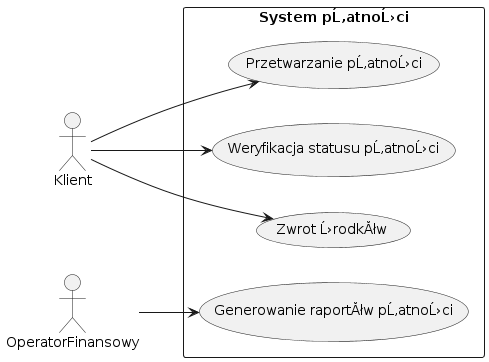

The diagram above was rendered by PlantUML. Its source (embedded in the PNG):
@startuml
left to right direction
actor Klient
actor OperatorFinansowy
rectangle "System pĹ‚atnoĹ›ci" {
  usecase "Przetwarzanie pĹ‚atnoĹ›ci" as (UC1)
  usecase "Zwrot Ĺ›rodkĂłw" as (UC2)
  usecase "Weryfikacja statusu pĹ‚atnoĹ›ci" as (UC3)
  usecase "Generowanie raportĂłw pĹ‚atnoĹ›ci" as (UC4)

  Klient --> (UC1)
  Klient --> (UC2)
  Klient --> (UC3)
  OperatorFinansowy --> (UC4)
}
@enduml